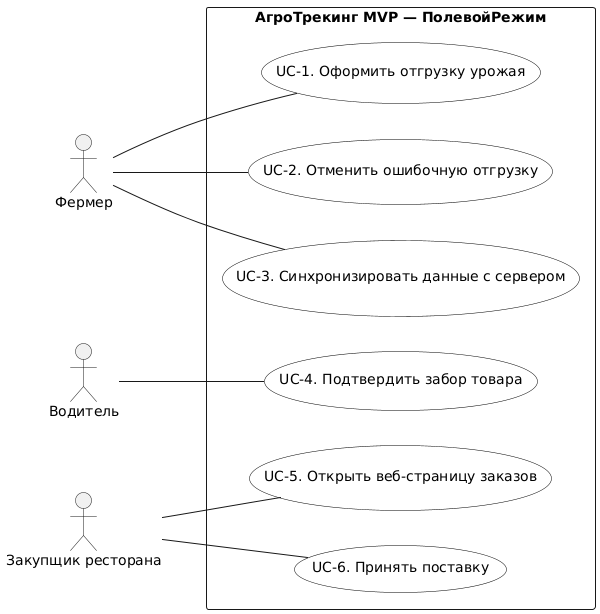

The diagram above was rendered by PlantUML. Its source (embedded in the PNG):
@startuml
left to right direction
skinparam shadowing false
skinparam defaultFontName DejaVu Sans
skinparam usecase {
  BackgroundColor White
  BorderColor Black
}
actor "Фермер" as Farmer
actor "Водитель" as Driver
actor "Закупщик ресторана" as Buyer
rectangle "АгроТрекинг MVP — ПолевойРежим" {
  usecase "UC-1. Оформить отгрузку урожая" as UC1
  usecase "UC-2. Отменить ошибочную отгрузку" as UC2
  usecase "UC-3. Синхронизировать данные с сервером" as UC3
  usecase "UC-4. Подтвердить забор товара" as UC4
  usecase "UC-5. Открыть веб-страницу заказов" as UC5
  usecase "UC-6. Принять поставку" as UC6
}
Farmer -- UC1
Farmer -- UC2
Farmer -- UC3
Driver -- UC4
Buyer -- UC5
Buyer -- UC6
@enduml